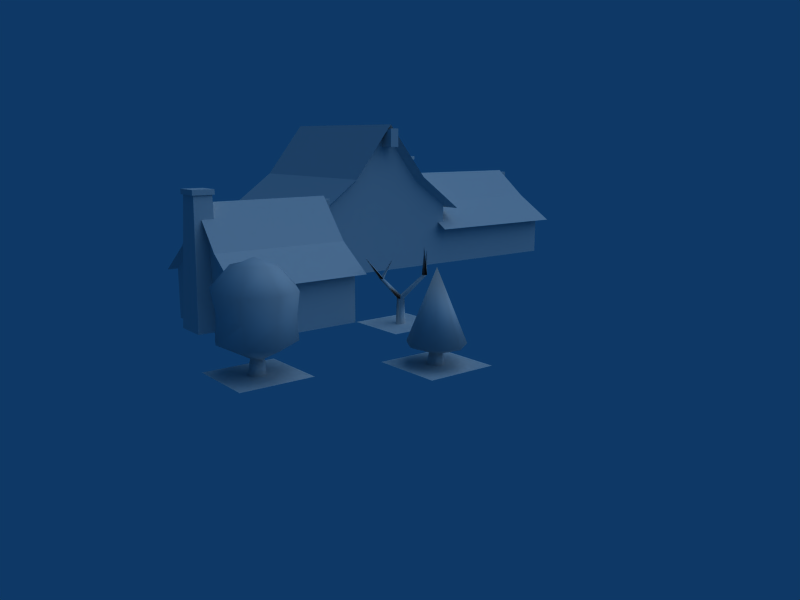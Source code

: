 # Source: farm.blend  (saved by Blender 2.59.0; exported with 4.5.12 LTS)
import bpy
from mathutils import Matrix  # noqa: F401  (used for matrix-valued properties, if any)

bpy.ops.wm.read_factory_settings(use_empty=True)
scene = bpy.context.scene
scene.name = 'Scene'

# ---- collections
col_collection_1 = bpy.data.collections.new('Collection 1'); scene.collection.children.link(col_collection_1)
col_collection_2 = bpy.data.collections.new('Collection 2'); scene.collection.children.link(col_collection_2)
col_collection_3 = bpy.data.collections.new('Collection 3'); scene.collection.children.link(col_collection_3)

# ---- world
world_world = bpy.data.worlds.new('World'); scene.world = world_world
world_world.color = (0.05656, 0.2208, 0.4)
world_world.use_sun_shadow = False
world_world.sun_shadow_jitter_overblur = 0.0
world_world.cycles.sampling_method = 'MANUAL'
world_world.cycles.sample_map_resolution = 256

# ---- cameras
cam_camera_001 = bpy.data.cameras.new('Camera.001')
cam_camera_001.passepartout_alpha = 0.2
cam_camera_001.clip_end = 100.0
cam_camera_001.lens = 35.0
cam_camera_001.show_passepartout = False
cam_camera_001.show_safe_areas = True
cam_camera_001.dof.focus_distance = 0.0
cam_camera_001.dof.aperture_fstop = 128.0

# ---- lights
light_lamp = bpy.data.lights.new('Lamp', 'SUN')
light_lamp.transmission_factor = 0.0
light_lamp.angle = 1.571
light_lamp.energy = 1.0
light_lamp.shadow_buffer_clip_start = 0.5
light_lamp.shadow_soft_size = 1.0
light_lamp.shadow_cascade_max_distance = 1000.0
light_lamp.cycles.use_multiple_importance_sampling = False

# ---- meshes
me_cube = bpy.data.meshes.new('Cube')
me_cube.from_pydata([(1.0, -0.6456, -0.9564), (1.0, 0.6456, -0.9564), (-1.0, -0.6456, -0.9564), (-1.0, 0.6456, -0.9564), (1.0, -0.6456, 1.577), (1.0, 0.6456, 1.577), (-1.0, -0.6456, 1.044), (-1.0, 0.6456, 1.044), (-0.9899, -10.92, -18.64), (-0.9899, 10.92, -18.64), (-22.83, -10.92, -18.64), (-22.83, 10.92, -18.64), (-0.9899, -10.92, -9.855), (-0.9899, 10.92, -9.855), (-22.83, -10.92, -9.855), (-22.83, 10.92, -9.855), (-0.9899, -0.002935, 1.064), (-0.9899, 0.002935, 1.064), (-22.83, -0.03151, 1.064), (-22.83, 0.03151, 1.064), (-23.94, -12.73, -10.22), (-23.94, 12.73, -10.22), (-23.94, -0.03151, 2.133), (-23.94, 0.03151, 2.133), (0.1868, -0.002935, 2.133), (0.1868, 0.002935, 2.133), (0.1868, -12.73, -10.22), (0.1868, 12.73, -10.22), (-21.81, -2.968, -18.48), (-21.81, 2.968, -18.48), (-25.8, -2.968, -18.48), (-25.8, 2.968, -18.48), (-21.78, -1.886, 3.4), (-21.78, 1.886, 3.4), (-24.98, -1.886, 3.4), (-24.98, 1.886, 3.4), (-25.26, -2.174, 3.401), (-25.26, 2.174, 3.401), (-21.48, -2.174, 3.401), (-21.48, 2.174, 3.401), (-21.48, -2.174, 4.266), (-21.48, 2.174, 4.266), (-25.26, -2.174, 4.266), (-25.26, 2.174, 4.266), (1.0, -0.002935, -0.9564), (1.0, 0.002935, -0.9564), (-1.0, -0.002935, -0.9564), (-1.0, 0.002935, -0.9564), (1.0, -0.002935, 1.577), (1.0, 0.002935, 1.577), (-1.0, -0.002935, 1.044), (-1.0, 0.002935, 1.044), (-21.81, -0.002935, -18.48), (-21.81, 0.002935, -18.48), (-25.8, -0.002935, -18.48), (-25.8, 0.002935, -18.48), (-21.78, -0.002935, 3.4), (-21.78, 0.002935, 3.4), (-24.98, -0.002935, 3.4), (-24.98, 0.002935, 3.4), (-25.26, -0.002935, 3.401), (-25.26, 0.002935, 3.401), (-21.48, -0.002935, 3.401), (-21.48, 0.002935, 3.401), (-21.48, -0.002935, 4.266), (-21.48, 0.002935, 4.266), (-25.26, -0.002935, 4.266), (-25.26, 0.002935, 4.266), (-0.9899, -0.002935, -18.64), (-0.9899, 0.002935, -18.64), (-0.9899, -0.002935, -9.855), (-0.9899, 0.002935, -9.855), (-22.83, -0.002935, -18.64), (-22.83, 0.002935, -18.64), (-22.83, -0.002935, -9.855), (-22.83, 0.002935, -9.855), (-1.017, -5.409, -5.807), (-1.017, 5.409, -5.807), (-22.87, -5.416, -5.801), (-22.87, 5.416, -5.801), (-23.87, -6.002, -5.31), (-23.87, 6.002, -5.31), (0.1886, -5.996, -5.317), (0.1886, 5.996, -5.317), (51.11, 43.49, 7.339), (51.11, 43.49, 7.339), (54.89, 43.49, 7.339), (54.89, 43.49, 7.339), (54.89, 43.49, 6.475), (54.89, 43.49, 6.475), (51.11, 43.49, 6.475), (51.11, 43.49, 6.475), (51.39, 43.49, 6.473), (51.39, 43.49, 6.473), (54.59, 43.49, 6.473), (54.59, 43.49, 6.473), (50.57, 43.49, -15.41), (50.57, 43.49, -15.41), (54.55, 43.49, -15.41), (54.55, 43.49, -15.41), (51.11, 45.66, 7.339), (51.11, 41.32, 7.339), (54.89, 45.66, 7.339), (54.89, 41.32, 7.339), (54.89, 45.66, 6.475), (54.89, 41.32, 6.475), (51.11, 45.66, 6.475), (51.11, 41.32, 6.475), (51.39, 45.38, 6.473), (51.39, 41.6, 6.473), (54.59, 45.38, 6.473), (54.59, 41.6, 6.473), (50.57, 46.46, -15.41), (50.57, 40.52, -15.41), (54.55, 46.46, -15.41), (54.55, 40.52, -15.41)], [], [(0, 4, 6, 2), (7, 5, 1, 3), (8, 12, 14, 10), (15, 13, 9, 11), (12, 26, 20, 14), (21, 27, 13, 15), (28, 32, 34, 30), (35, 33, 29, 31), (34, 32, 38, 36), (39, 33, 35, 37), (36, 38, 40, 42), (41, 39, 37, 43), (44, 0, 2, 46), (3, 1, 45, 47), (50, 6, 4, 48), (5, 7, 51, 49), (0, 44, 48, 4), (49, 45, 1, 5), (6, 50, 46, 2), (47, 51, 7, 3), (56, 32, 28, 52), (29, 33, 57, 53), (34, 58, 54, 30), (55, 59, 35, 31), (58, 34, 36, 60), (37, 35, 59, 61), (32, 56, 62, 38), (63, 57, 33, 39), (38, 62, 64, 40), (65, 63, 39, 41), (60, 36, 42, 66), (43, 37, 61, 67), (66, 42, 40, 64), (41, 43, 67, 65), (68, 70, 12, 8), (13, 71, 69, 9), (10, 14, 74, 72), (75, 15, 11, 73), (14, 20, 80, 78), (81, 21, 15, 79), (78, 80, 22, 18), (23, 81, 79, 19), (16, 24, 82, 76), (83, 25, 17, 77), (76, 82, 26, 12), (27, 83, 77, 13), (20, 26, 82, 80), (83, 27, 21, 81), (80, 82, 24, 22), (25, 83, 81, 23), (12, 70, 76), (71, 13, 77), (76, 70, 16), (71, 77, 17), (18, 74, 78), (75, 19, 79), (78, 74, 14), (75, 79, 15), (102, 100, 84, 86), (85, 101, 103, 87), (100, 106, 90, 84), (91, 107, 101, 85), (86, 88, 104, 102), (105, 89, 87, 103), (88, 94, 110, 104), (111, 95, 89, 105), (106, 108, 92, 90), (93, 109, 107, 91), (96, 92, 108, 112), (109, 93, 97, 113), (114, 110, 94, 98), (95, 111, 115, 99), (102, 104, 106, 100), (107, 105, 103, 101), (104, 110, 108, 106), (109, 111, 105, 107), (108, 110, 114, 112), (115, 111, 109, 113)])
me_cube.use_remesh_preserve_volume = False
me_cube.use_remesh_preserve_attributes = False
me_cube.use_mirror_vertex_groups = False
me_cube.update()
me_plane_001 = bpy.data.meshes.new('Plane.001')
me_plane_001.from_pydata([(-0.4912, 0.5134, -0.38), (0.539, 0.5134, -0.38), (-0.4912, -0.00173, -0.38), (0.07824, -0.04391, -0.38), (0.02392, 0.5134, -0.38), (-0.4912, -0.5169, -0.38), (-0.03077, -0.04391, -0.38), (0.07824, 0.06511, -0.38), (0.539, -0.00173, -0.38), (0.539, -0.5169, -0.38), (-0.03077, 0.06511, -0.38), (0.02392, -0.5169, -0.38), (0.02374, -0.07069, -0.38), (0.105, 0.0106, -0.38), (0.02374, 0.09189, -0.38), (-0.05756, 0.0106, -0.38), (0.02062, -0.05298, 0.02975), (0.06211, -0.03259, 0.02975), (-0.02087, -0.03259, 0.02975), (0.0825, 0.008902, 0.02975), (0.06211, 0.05039, 0.02975), (0.02062, 0.07078, 0.02975), (-0.02087, 0.05039, 0.02975), (-0.04126, 0.008902, 0.02975), (0.2957, -0.3102, 0.419), (0.2681, -0.3238, 0.419), (0.2404, -0.3102, 0.419), (0.3093, -0.2826, 0.419), (0.2957, -0.2549, 0.419), (0.2681, -0.2413, 0.419), (0.2404, -0.2549, 0.419), (0.2269, -0.2826, 0.419), (0.1397, -0.4171, 0.8819), (0.3816, -0.2001, 0.7875), (-0.1795, 0.1786, 0.3416), (-0.206, 0.1656, 0.3416), (-0.2325, 0.1786, 0.3416), (-0.1665, 0.2051, 0.3416), (-0.1795, 0.2316, 0.3416), (-0.206, 0.2446, 0.3416), (-0.2325, 0.2316, 0.3416), (-0.2455, 0.2051, 0.3416), (-0.4676, 0.2904, 0.693), (-0.06428, 0.1122, 0.6473)], [], [(25, 32, 24), (26, 32, 25), (29, 28, 32), (30, 29, 32), (26, 31, 32), (31, 30, 32), (24, 33, 25), (25, 33, 26), (27, 24, 33), (28, 27, 33), (28, 29, 33), (29, 30, 33), (31, 26, 33), (30, 31, 33), (34, 35, 42), (35, 42, 36), (38, 39, 42), (39, 40, 42), (41, 36, 42), (40, 41, 42), (35, 43, 34), (36, 43, 35), (34, 37, 43), (37, 38, 43), (39, 38, 43), (36, 41, 43), (12, 6, 11), (6, 5, 11), (15, 2, 6), (2, 5, 6), (0, 10, 4), (10, 14, 4), (9, 8, 3), (8, 13, 3), (39, 43, 41), (39, 41, 40), (34, 42, 38), (34, 38, 37), (24, 27, 28), (24, 28, 32), (11, 9, 3), (11, 3, 12), (8, 1, 7), (8, 7, 13), (4, 14, 7), (4, 7, 1), (10, 0, 2), (10, 2, 15), (22, 41, 23), (22, 40, 41), (23, 36, 18), (23, 41, 36), (21, 39, 22), (22, 39, 40), (20, 38, 21), (21, 38, 39), (20, 19, 37), (20, 37, 38), (19, 17, 34), (19, 34, 37), (16, 18, 35), (18, 36, 35), (17, 16, 34), (16, 35, 34), (23, 30, 22), (23, 31, 30), (18, 31, 23), (18, 26, 31), (22, 30, 21), (21, 30, 29), (21, 29, 20), (20, 29, 28), (19, 20, 28), (19, 28, 27), (17, 19, 27), (17, 24, 27), (18, 16, 26), (16, 25, 26), (16, 17, 25), (17, 24, 25), (15, 22, 10), (15, 23, 22), (6, 23, 15), (6, 18, 23), (10, 21, 14), (10, 22, 21), (14, 20, 7), (14, 21, 20), (13, 7, 19), (7, 20, 19), (3, 13, 19), (3, 19, 17), (6, 12, 16), (6, 16, 18), (12, 3, 17), (12, 17, 16)])
me_plane_001.polygons.foreach_set('use_smooth', [1, 1, 1, 1, 1, 1, 1, 1, 1, 1, 1, 1, 1, 1, 1, 1, 1, 1, 1, 1, 1, 1, 1, 1, 1, 1, 0, 0, 0, 0, 0, 0, 0, 0, 1, 1, 1, 1, 1, 1, 0, 0, 0, 0, 0, 0, 0, 0, 1, 1, 1, 1, 1, 1, 1, 1, 1, 1, 1, 1, 1, 1, 1, 1, 1, 1, 1, 1, 1, 1, 1, 1, 1, 1, 1, 1, 1, 1, 1, 1, 1, 1, 1, 1, 1, 1, 1, 1, 1, 1, 1, 1, 1, 1, 1, 1])
me_plane_001.use_remesh_preserve_volume = False
me_plane_001.use_remesh_preserve_attributes = False
me_plane_001.use_mirror_vertex_groups = False
me_plane_001.update()
me_plane_003 = bpy.data.meshes.new('Plane.003')
me_plane_003.from_pydata([(-0.5111, 0.5078, -0.3767), (0.5104, 0.5078, -0.3767), (-0.5111, -0.002898, -0.3767), (0.0803, -0.07314, -0.3767), (-0.0003778, 0.5078, -0.3767), (-0.5111, -0.5136, -0.3767), (-0.08727, -0.07283, -0.3767), (0.0803, 0.09442, -0.3767), (0.5104, -0.002898, -0.3767), (0.5104, -0.5136, -0.3767), (-0.08727, 0.09477, -0.3767), (-0.0003778, -0.5136, -0.3767), (-0.003484, -0.1142, -0.3767), (0.1215, 0.01081, -0.3767), (-0.003484, 0.1358, -0.3767), (-0.1284, 0.011, -0.3767), (-0.0009128, -0.1058, -0.2129), (0.06616, -0.06264, -0.2124), (-0.0684, -0.07043, -0.2124), (0.0998, 0.006745, -0.2124), (0.07422, 0.07846, -0.2124), (0.007227, 0.1092, -0.2124), (-0.05615, 0.07095, -0.2124), (-0.09654, 0.001997, -0.2124), (-0.01475, -0.4758, -0.08799), (0.2792, -0.2866, -0.08606), (-0.3106, -0.3208, -0.08606), (0.4267, 0.01751, -0.08606), (0.3146, 0.3319, -0.08606), (0.02093, 0.4666, -0.08606), (-0.2569, 0.2989, -0.08606), (-0.4339, -0.003297, -0.08606), (0.003177, 0.003562, 0.8998)], [], [(12, 6, 11), (6, 5, 11), (15, 2, 6), (6, 2, 5), (0, 10, 4), (4, 10, 14), (9, 8, 3), (3, 8, 13), (11, 3, 12), (11, 9, 3), (8, 7, 13), (8, 1, 7), (4, 7, 1), (4, 14, 7), (10, 0, 2), (2, 15, 10), (15, 23, 10), (10, 23, 22), (6, 23, 15), (6, 18, 23), (10, 22, 14), (14, 22, 21), (14, 20, 7), (14, 21, 20), (13, 20, 19), (13, 7, 20), (3, 19, 17), (3, 13, 19), (6, 12, 16), (6, 16, 18), (12, 3, 16), (16, 3, 17), (16, 17, 25, 24), (18, 16, 24, 26), (17, 19, 27, 25), (19, 20, 28, 27), (20, 21, 29, 28), (21, 22, 30, 29), (23, 18, 26, 31), (22, 23, 31, 30), (24, 25, 32), (26, 24, 32), (25, 27, 32), (27, 28, 32), (28, 29, 32), (29, 30, 32), (31, 26, 32), (30, 31, 32)])
me_plane_003.polygons.foreach_set('use_smooth', [0, 0, 0, 0, 0, 0, 0, 0, 0, 0, 0, 0, 0, 0, 0, 0, 1, 1, 1, 1, 1, 1, 1, 1, 1, 1, 1, 1, 1, 1, 1, 1, 1, 1, 1, 1, 1, 1, 1, 1, 1, 1, 1, 1, 1, 1, 1, 1])
me_plane_003.use_remesh_preserve_volume = False
me_plane_003.use_remesh_preserve_attributes = False
me_plane_003.use_mirror_vertex_groups = False
me_plane_003.update()
me_plane = bpy.data.meshes.new('Plane')
me_plane.from_pydata([(-0.5111, 0.5078, -0.3767), (0.5104, 0.5078, -0.3767), (-0.5111, -0.002898, -0.3767), (0.0803, -0.07314, -0.3767), (-0.0003778, 0.5078, -0.3767), (-0.5111, -0.5136, -0.3767), (-0.08727, -0.07283, -0.3767), (0.0803, 0.09442, -0.3767), (0.5104, -0.002898, -0.3767), (0.5104, -0.5136, -0.3767), (-0.08727, 0.09477, -0.3767), (-0.0003778, -0.5136, -0.3767), (-0.003484, -0.1142, -0.3767), (0.1215, 0.01081, -0.3767), (-0.003484, 0.1358, -0.3767), (-0.1284, 0.011, -0.3767), (-0.0009128, -0.1058, -0.1659), (0.06616, -0.06264, -0.1311), (-0.0684, -0.07043, -0.1485), (0.0998, 0.006745, -0.1347), (0.07422, 0.07846, -0.163), (0.007227, 0.1092, -0.15), (-0.05615, 0.07095, -0.1572), (-0.09654, 0.001997, -0.1549), (-0.01303, -0.5912, 0.05084), (0.3643, -0.4084, 0.08818), (-0.3871, -0.3941, 0.05077), (0.5832, 0.0007272, 0.03795), (0.3954, 0.4027, 0.02603), (-0.001435, 0.6001, 0.03058), (-0.3736, 0.3784, 0.03792), (-0.5409, -0.002607, 0.0907), (0.3586, -0.3883, 0.4104), (-0.002719, -0.542, 0.3683), (-0.3793, -0.3853, 0.3774), (0.5023, -0.006116, 0.3873), (0.3954, 0.3976, 0.3428), (0.01429, 0.4894, 0.3579), (-0.3359, 0.403, 0.376), (-0.4678, 0.009935, 0.3702), (-0.003668, -0.6231, 0.7064), (0.3933, -0.4049, 0.6925), (-0.4093, -0.4184, 0.703), (0.5808, 0.0008258, 0.6952), (0.3981, 0.3943, 0.6905), (0.001169, 0.5969, 0.7021), (-0.3996, 0.4156, 0.7053), (-0.5432, 0.01372, 0.7188), (0.004562, -0.3101, 1.02), (0.214, -0.2072, 0.9779), (-0.2156, -0.2038, 1.02), (0.3394, 0.01818, 0.9665), (0.2308, 0.2292, 0.9887), (0.01408, 0.3334, 0.9975), (-0.2, 0.2334, 0.9995), (-0.2917, 0.01701, 1.009), (0.01681, 0.02118, 1.097)], [], [(48, 49, 51), (53, 54, 55), (56, 48, 51), (50, 48, 56), (56, 51, 52), (56, 53, 55), (52, 53, 56), (56, 55, 50), (47, 54, 46), (47, 55, 54), (42, 50, 47), (47, 50, 55), (46, 54, 45), (45, 54, 53), (45, 53, 44), (44, 53, 52), (44, 51, 43), (44, 52, 51), (43, 51, 41), (41, 51, 49), (42, 40, 48), (42, 48, 50), (41, 48, 40), (41, 49, 48), (39, 46, 38), (39, 47, 46), (34, 42, 39), (39, 42, 47), (38, 45, 37), (38, 46, 45), (37, 44, 36), (37, 45, 44), (36, 44, 35), (35, 44, 43), (35, 41, 32), (35, 43, 41), (34, 33, 42), (33, 40, 42), (32, 40, 33), (32, 41, 40), (31, 39, 30), (30, 39, 38), (26, 34, 31), (31, 34, 39), (30, 37, 29), (30, 38, 37), (29, 37, 28), (28, 37, 36), (28, 36, 27), (27, 36, 35), (27, 35, 25), (25, 35, 32), (26, 24, 33), (26, 33, 34), (25, 33, 24), (25, 32, 33), (23, 30, 22), (23, 31, 30), (18, 26, 23), (23, 26, 31), (22, 30, 21), (21, 30, 29), (21, 28, 20), (21, 29, 28), (20, 28, 19), (19, 28, 27), (19, 25, 17), (19, 27, 25), (18, 16, 26), (16, 24, 26), (17, 25, 16), (16, 25, 24), (12, 6, 11), (6, 5, 11), (15, 2, 6), (6, 2, 5), (0, 10, 4), (4, 10, 14), (9, 8, 3), (3, 8, 13), (11, 3, 12), (11, 9, 3), (8, 7, 13), (8, 1, 7), (4, 7, 1), (4, 14, 7), (10, 0, 2), (2, 15, 10), (15, 23, 10), (10, 23, 22), (6, 23, 15), (6, 18, 23), (10, 22, 14), (14, 22, 21), (14, 20, 7), (14, 21, 20), (13, 20, 19), (13, 7, 20), (3, 19, 17), (3, 13, 19), (6, 12, 16), (6, 16, 18), (12, 3, 16), (16, 3, 17)])
me_plane.polygons.foreach_set('use_smooth', [1, 1, 1, 1, 1, 1, 1, 1, 1, 1, 1, 1, 1, 1, 1, 1, 1, 1, 1, 1, 1, 1, 1, 1, 1, 1, 1, 1, 1, 1, 1, 1, 1, 1, 1, 1, 1, 1, 1, 1, 1, 1, 1, 1, 1, 1, 1, 1, 1, 1, 1, 1, 1, 1, 1, 1, 1, 1, 1, 1, 1, 1, 1, 1, 1, 1, 1, 1, 1, 1, 1, 1, 0, 0, 0, 0, 0, 0, 0, 0, 0, 0, 0, 0, 0, 0, 0, 0, 1, 1, 1, 1, 1, 1, 1, 1, 1, 1, 1, 1, 1, 1, 1, 1])
me_plane.use_remesh_preserve_volume = False
me_plane.use_remesh_preserve_attributes = False
me_plane.use_mirror_vertex_groups = False
me_plane.update()
me_cube_001 = bpy.data.meshes.new('Cube.001')
me_cube_001.from_pydata([(-1.059, -27.04, 9.947), (1.059, -27.04, 9.947), (-1.059, -23.8, 9.947), (1.059, -23.8, 9.947), (-1.059, -27.04, 14.05), (1.059, -27.04, 14.05), (-1.059, -23.8, 13.18), (1.059, -23.8, 13.18), (-17.69, -23.82, -18.66), (17.72, -23.81, -18.67), (-17.69, 11.52, -18.66), (17.69, 11.52, -18.66), (-17.69, -23.82, -4.454), (17.69, -23.82, -4.454), (-17.69, 11.52, -4.454), (17.69, 11.52, -4.454), (0.0, -23.81, 13.2), (0.0, 11.52, 13.22), (-20.62, 13.32, -5.044), (20.62, 13.32, -5.044), (0.0, 13.32, 14.95), (0.0, -25.72, 14.95), (-20.62, -25.72, -5.044), (20.62, -25.72, -5.044), (0.0, -27.04, 9.947), (0.0, -23.8, 9.947), (0.0, -27.04, 14.05), (0.0, -23.82, -18.66), (0.0, -23.82, -4.454), (0.0, 11.52, -18.66), (0.0, 11.52, -4.454), (-8.768, -23.77, 2.097), (8.768, -23.77, 2.097), (-8.778, 11.59, 2.108), (8.778, 11.59, 2.108), (-9.727, 13.21, 2.901), (9.727, 13.21, 2.901), (-9.717, -25.73, 2.89), (9.717, -25.73, 2.89), (53.36, 0.8513, -3.95), (53.36, -16.63, -3.95), (15.99, 0.8605, -3.944), (15.99, -16.64, -3.944), (17.68, 0.006838, -4.45), (17.68, -15.78, -4.45), (51.5, -0.002307, -4.457), (51.5, -15.77, -4.457), (17.72, -17.85, -18.67), (51.54, -7.888, -9.592), (51.54, -7.888, -18.67), (51.53, -7.889, 1.725), (54.62, -7.89, 2.31), (51.52, -7.89, -0.3088), (54.62, -7.89, -0.3088), (53.36, 10.66, -9.968), (53.36, -26.43, -9.968), (53.36, -7.888, 2.797), (9.721, -8.007, 2.895), (16.02, 10.66, -9.968), (16.02, -26.43, -9.968), (17.74, 8.024, -9.592), (17.74, -23.8, -9.592), (51.54, 8.024, -9.592), (51.54, -23.8, -9.592), (17.74, 8.024, -18.67), (51.54, 8.024, -18.67), (51.54, -23.8, -18.67), (51.52, -6.938, 1.758), (51.52, -8.842, 1.758), (54.62, -6.938, 2.31), (54.62, -8.842, 2.31), (51.52, -6.938, -0.3088), (51.52, -8.842, -0.3088), (54.62, -6.938, -0.3088), (54.62, -8.842, -0.3088), (17.69, -17.75, -4.454), (20.62, -17.97, -5.044), (-0.002792, -7.959, 14.95), (17.67, 0.8601, -3.944), (17.67, -16.64, -3.944), (11.69, -8.002, 2.891), (17.7, 10.66, -9.968), (17.7, -26.43, -9.968), (19.26, 8.024, -9.592), (19.26, -23.8, -9.592), (19.26, 8.024, -18.67), (19.24, -23.81, -18.67), (20.7, 0.8593, -3.944), (20.7, -16.63, -3.944), (15.23, -7.992, 2.883), (20.73, 10.66, -9.968), (20.73, -26.43, -9.968), (22.0, 8.024, -9.592), (22.0, -23.8, -9.592), (22.0, 8.024, -18.67), (21.98, -23.81, -18.67)], [], [(0, 4, 6, 2), (7, 5, 1, 3), (8, 12, 14, 10), (12, 22, 18, 14), (24, 0, 2, 25), (3, 1, 24, 25), (16, 6, 4, 26), (5, 7, 16, 26), (0, 24, 26, 4), (26, 24, 1, 5), (6, 16, 25, 2), (25, 16, 7, 3), (27, 28, 12, 8), (13, 28, 27, 9), (10, 14, 30, 29), (30, 15, 11, 29), (14, 18, 35, 33), (36, 19, 15, 34), (33, 35, 20, 17), (20, 36, 34, 17), (16, 21, 37, 31), (38, 21, 16, 32), (31, 37, 22, 12), (23, 38, 32, 13), (18, 22, 37, 35), (35, 37, 21, 20), (12, 28, 31), (28, 13, 32), (31, 28, 16), (28, 32, 16), (17, 30, 33), (30, 17, 34), (33, 30, 14), (30, 34, 15), (48, 45, 50), (46, 48, 50), (48, 62, 45), (63, 48, 46), (54, 39, 45, 62), (46, 40, 55, 63), (39, 56, 50, 45), (50, 56, 40, 46), (41, 58, 60, 43), (61, 59, 42, 44), (62, 48, 49, 65), (49, 48, 63, 66), (52, 50, 67, 71), (68, 50, 52, 72), (51, 53, 73, 69), (74, 53, 51, 70), (69, 67, 50, 51), (50, 68, 70, 51), (71, 73, 53, 52), (53, 74, 72, 52), (67, 69, 73, 71), (74, 70, 68, 72), (15, 75, 47, 11), (75, 13, 9, 47), (19, 76, 75, 15), (76, 23, 13, 75), (23, 76, 57, 38), (76, 19, 36, 57), (38, 57, 77, 21), (57, 36, 20, 77), (78, 41, 57, 80), (42, 79, 80, 57), (81, 58, 41, 78), (59, 82, 79, 42), (58, 81, 83, 60), (82, 59, 61, 84), (60, 83, 85, 64), (84, 61, 9, 86), (39, 87, 89, 56), (87, 78, 80, 89), (79, 88, 89, 80), (88, 40, 56, 89), (54, 90, 87, 39), (90, 81, 78, 87), (82, 91, 88, 79), (91, 55, 40, 88), (81, 90, 92, 83), (90, 54, 62, 92), (55, 91, 93, 63), (91, 82, 84, 93), (83, 92, 94, 85), (92, 62, 65, 94), (63, 93, 95, 66), (93, 84, 86, 95)])
me_cube_001.use_remesh_preserve_volume = False
me_cube_001.use_remesh_preserve_attributes = False
me_cube_001.use_mirror_vertex_groups = False
me_cube_001.update()

# ---- objects
ob_cube = bpy.data.objects.new('Cube', me_cube)
ob_tree1 = bpy.data.objects.new('Tree1', me_plane_001)
ob_tree2_001 = bpy.data.objects.new('Tree2.001', me_plane_003)
ob_lamp = bpy.data.objects.new('Lamp', light_lamp)
ob_camera = bpy.data.objects.new('Camera', cam_camera_001)
ob_tree2 = bpy.data.objects.new('Tree2', me_plane)
ob_cube_001 = bpy.data.objects.new('Cube.001', me_cube_001)

# ---- transforms, parenting, visibility, modifiers, constraints
ob_cube.location = (1.093, -0.009746, 1.707)
ob_cube.scale = (0.09158, 0.09158, 0.09158)
ob_cube.lock_rotations_4d = False
ob_cube.empty_display_type = 'ARROWS'
ob_cube.lineart.crease_threshold = 0.0
ob_tree1.location = (1.5, -1.5, 0.3735)
ob_tree1.scale = (0.9706, 0.9706, 0.9706)
ob_tree1.lock_rotations_4d = False
ob_tree1.empty_display_type = 'ARROWS'
ob_tree1.lineart.crease_threshold = 0.0
ob_tree2_001.location = (0.5, -3.5, 0.3735)
ob_tree2_001.scale = (0.979, 0.979, 0.979)
ob_tree2_001.lock_rotations_4d = False
ob_tree2_001.empty_display_type = 'ARROWS'
ob_tree2_001.lineart.crease_threshold = 0.0
ob_lamp.location = (10.03, -9.96, 4.627)
ob_lamp.rotation_euler = (-0.6781, -1.125e-16, -2.359)
ob_lamp.lock_rotations_4d = False
ob_lamp.empty_display_type = 'ARROWS'
ob_lamp.lineart.crease_threshold = 0.0
ob_camera.location = (-5.782, -10.68, 2.84)
ob_camera.rotation_euler = (0.08747, 0.0678, -0.01605)
ob_camera.scale = (0.704, 0.704, 0.704)
ob_camera.lock_rotations_4d = False
ob_camera.empty_display_type = 'ARROWS'
ob_camera.lineart.crease_threshold = 0.0
_c = ob_camera.constraints.new('TRACK_TO'); _c.name = 'Const'
_c.target = ob_tree1
ob_tree2.location = (-1.5, -2.5, 0.3735)
ob_tree2.scale = (0.979, 0.979, 0.979)
ob_tree2.lock_rotations_4d = False
ob_tree2.empty_display_type = 'ARROWS'
ob_tree2.lineart.crease_threshold = 0.0
ob_cube_001.location = (4.312, 4.699, 1.712)
ob_cube_001.scale = (0.09158, 0.09158, 0.09158)
ob_cube_001.lock_rotations_4d = False
ob_cube_001.empty_display_type = 'ARROWS'
ob_cube_001.lineart.crease_threshold = 0.0

# ---- collection membership
col_collection_1.objects.link(ob_cube)
col_collection_1.objects.link(ob_tree1)
col_collection_2.objects.link(ob_tree2_001)
col_collection_2.objects.link(ob_lamp)
col_collection_2.objects.link(ob_camera)
col_collection_2.objects.link(ob_tree2)
col_collection_3.objects.link(ob_cube_001)

# ---- scene / render settings (as saved in the file)
scene.camera = ob_camera
scene.frame_start = 1; scene.frame_end = 250; scene.frame_set(1)
scene.render.engine = 'BLENDER_EEVEE_NEXT'
scene.render.image_settings.file_format = 'JPEG'
scene.render.image_settings.color_mode = 'RGB'
scene.render.image_settings.compression = 90
scene.render.resolution_x = 800
scene.render.resolution_y = 600
scene.render.pixel_aspect_x = 100.0
scene.render.pixel_aspect_y = 100.0
scene.render.fps = 25
scene.render.dither_intensity = 0.0
scene.render.use_compositing = False
scene.render.use_sequencer = False
scene.render.bake_margin = 2
scene.render.bake_bias = 0.0
scene.render.use_stamp_time = False
scene.render.use_stamp_date = False
scene.render.use_stamp_frame = False
scene.render.use_stamp_camera = False
scene.render.use_stamp_scene = False
scene.render.use_stamp_filename = False
scene.render.use_stamp_render_time = False
scene.render.stamp_font_size = 0
scene.cycles.use_denoising = False
scene.cycles.samples = 10
scene.cycles.sampling_pattern = 'TABULATED_SOBOL'
scene.cycles.light_sampling_threshold = 0.0
scene.cycles.use_adaptive_sampling = False
scene.cycles.use_light_tree = False
scene.cycles.blur_glossy = 0.0
scene.cycles.volume_bounces = 1
scene.cycles.pixel_filter_type = 'GAUSSIAN'
scene.cycles.sample_clamp_indirect = 0.0
scene.view_settings.view_transform = 'Raw'
bpy.context.view_layer.update()
